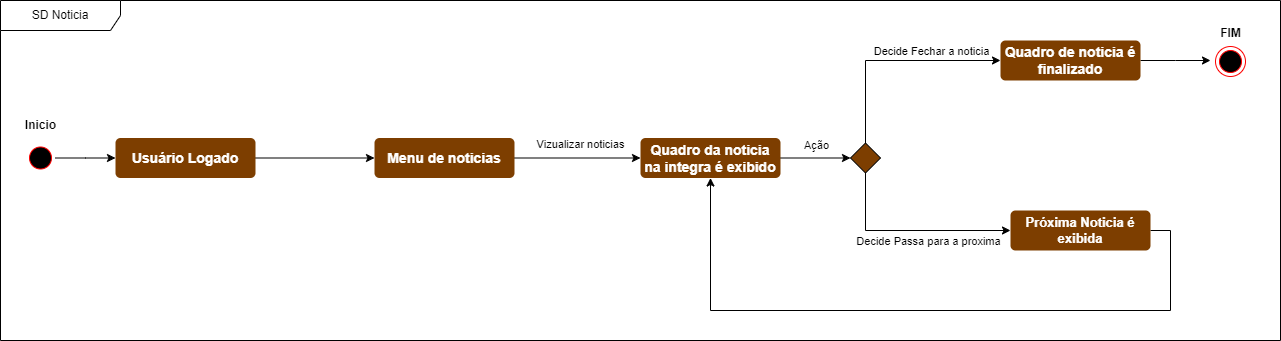

The diagram above was exported from draw.io. Its source (the exported page's mxGraphModel, read from the mxfile embedded in the PNG):
<mxGraphModel dx="1392" dy="753" grid="1" gridSize="10" guides="1" tooltips="1" connect="1" arrows="1" fold="1" page="1" pageScale="1" pageWidth="827" pageHeight="1169" math="0" shadow="0">
  <root>
    <mxCell id="0" />
    <mxCell id="1" parent="0" />
    <mxCell id="qNURpoEhGEAxJjQTpX_S-1" style="edgeStyle=orthogonalEdgeStyle;rounded=0;orthogonalLoop=1;jettySize=auto;html=1;exitX=1;exitY=0.5;exitDx=0;exitDy=0;" parent="1" source="qNURpoEhGEAxJjQTpX_S-2" edge="1">
      <mxGeometry relative="1" as="geometry">
        <mxPoint x="155" y="217.5" as="targetPoint" />
      </mxGeometry>
    </mxCell>
    <mxCell id="qNURpoEhGEAxJjQTpX_S-2" value="" style="ellipse;html=1;shape=startState;fillColor=#000000;strokeColor=#ff0000;" parent="1" vertex="1">
      <mxGeometry x="65" y="202.5" width="30" height="30" as="geometry" />
    </mxCell>
    <mxCell id="qNURpoEhGEAxJjQTpX_S-3" style="edgeStyle=orthogonalEdgeStyle;rounded=0;orthogonalLoop=1;jettySize=auto;html=1;exitX=1;exitY=0.5;exitDx=0;exitDy=0;entryX=0;entryY=0.5;entryDx=0;entryDy=0;" parent="1" source="qNURpoEhGEAxJjQTpX_S-5" target="qNURpoEhGEAxJjQTpX_S-28" edge="1">
      <mxGeometry relative="1" as="geometry" />
    </mxCell>
    <mxCell id="qNURpoEhGEAxJjQTpX_S-5" value="Usuário Logado" style="html=1;align=center;verticalAlign=middle;rounded=1;absoluteArcSize=1;arcSize=10;dashed=0;whiteSpace=wrap;fontColor=#FFFFFF;strokeColor=none;fillColor=#7D3E00;fontStyle=1;fontSize=14;" parent="1" vertex="1">
      <mxGeometry x="155" y="197.5" width="140" height="40" as="geometry" />
    </mxCell>
    <mxCell id="qNURpoEhGEAxJjQTpX_S-13" value="Inicio" style="text;align=center;fontStyle=1;verticalAlign=middle;spacingLeft=3;spacingRight=3;strokeColor=none;rotatable=0;points=[[0,0.5],[1,0.5]];portConstraint=eastwest;html=1;" parent="1" vertex="1">
      <mxGeometry x="40" y="171.5" width="80" height="26" as="geometry" />
    </mxCell>
    <mxCell id="qNURpoEhGEAxJjQTpX_S-27" style="edgeStyle=orthogonalEdgeStyle;rounded=0;orthogonalLoop=1;jettySize=auto;html=1;exitX=1;exitY=0.5;exitDx=0;exitDy=0;entryX=0;entryY=0.5;entryDx=0;entryDy=0;" parent="1" source="qNURpoEhGEAxJjQTpX_S-28" target="qNURpoEhGEAxJjQTpX_S-151" edge="1">
      <mxGeometry relative="1" as="geometry">
        <mxPoint x="630" y="217.5" as="targetPoint" />
      </mxGeometry>
    </mxCell>
    <mxCell id="qNURpoEhGEAxJjQTpX_S-152" value="Vizualizar noticias" style="edgeLabel;html=1;align=center;verticalAlign=middle;resizable=0;points=[];" parent="qNURpoEhGEAxJjQTpX_S-27" vertex="1" connectable="0">
      <mxGeometry x="-0.0589" y="1" relative="1" as="geometry">
        <mxPoint x="6" y="-13" as="offset" />
      </mxGeometry>
    </mxCell>
    <mxCell id="qNURpoEhGEAxJjQTpX_S-28" value="Menu de noticias" style="html=1;align=center;verticalAlign=middle;rounded=1;absoluteArcSize=1;arcSize=10;dashed=0;whiteSpace=wrap;fontColor=#FFFFFF;strokeColor=none;fillColor=#7D3E00;fontStyle=1;fontSize=14;" parent="1" vertex="1">
      <mxGeometry x="414" y="197.5" width="140" height="40" as="geometry" />
    </mxCell>
    <mxCell id="qNURpoEhGEAxJjQTpX_S-143" value="SD Noticia" style="shape=umlFrame;whiteSpace=wrap;html=1;pointerEvents=0;width=120;height=30;" parent="1" vertex="1">
      <mxGeometry x="40" y="60" width="1280" height="340" as="geometry" />
    </mxCell>
    <mxCell id="qNURpoEhGEAxJjQTpX_S-150" value="" style="group" parent="1" vertex="1" connectable="0">
      <mxGeometry x="1230" y="80" width="80" height="56" as="geometry" />
    </mxCell>
    <mxCell id="qNURpoEhGEAxJjQTpX_S-128" value="" style="ellipse;html=1;shape=endState;fillColor=#000000;strokeColor=#ff0000;" parent="qNURpoEhGEAxJjQTpX_S-150" vertex="1">
      <mxGeometry x="25" y="26" width="30" height="30" as="geometry" />
    </mxCell>
    <mxCell id="qNURpoEhGEAxJjQTpX_S-129" value="FIM" style="text;align=center;fontStyle=1;verticalAlign=middle;spacingLeft=3;spacingRight=3;strokeColor=none;rotatable=0;points=[[0,0.5],[1,0.5]];portConstraint=eastwest;html=1;" parent="qNURpoEhGEAxJjQTpX_S-150" vertex="1">
      <mxGeometry width="80" height="26" as="geometry" />
    </mxCell>
    <mxCell id="qNURpoEhGEAxJjQTpX_S-155" style="edgeStyle=orthogonalEdgeStyle;rounded=0;orthogonalLoop=1;jettySize=auto;html=1;entryX=0;entryY=0.5;entryDx=0;entryDy=0;" parent="1" source="qNURpoEhGEAxJjQTpX_S-151" target="qNURpoEhGEAxJjQTpX_S-154" edge="1">
      <mxGeometry relative="1" as="geometry" />
    </mxCell>
    <mxCell id="qNURpoEhGEAxJjQTpX_S-163" value="Ação" style="edgeLabel;html=1;align=center;verticalAlign=middle;resizable=0;points=[];" parent="qNURpoEhGEAxJjQTpX_S-155" vertex="1" connectable="0">
      <mxGeometry y="2" relative="1" as="geometry">
        <mxPoint y="-11" as="offset" />
      </mxGeometry>
    </mxCell>
    <mxCell id="qNURpoEhGEAxJjQTpX_S-151" value="Quadro da noticia na integra é exibido" style="html=1;align=center;verticalAlign=middle;rounded=1;absoluteArcSize=1;arcSize=10;dashed=0;whiteSpace=wrap;fontColor=#FFFFFF;strokeColor=none;fillColor=#7D3E00;fontStyle=1;fontSize=14;" parent="1" vertex="1">
      <mxGeometry x="680" y="197.5" width="140" height="40" as="geometry" />
    </mxCell>
    <mxCell id="qNURpoEhGEAxJjQTpX_S-158" style="edgeStyle=orthogonalEdgeStyle;rounded=0;orthogonalLoop=1;jettySize=auto;html=1;exitX=0.5;exitY=0;exitDx=0;exitDy=0;entryX=0;entryY=0.5;entryDx=0;entryDy=0;" parent="1" source="qNURpoEhGEAxJjQTpX_S-154" target="qNURpoEhGEAxJjQTpX_S-156" edge="1">
      <mxGeometry relative="1" as="geometry" />
    </mxCell>
    <mxCell id="qNURpoEhGEAxJjQTpX_S-159" value="Decide Fechar a noticia" style="edgeLabel;html=1;align=center;verticalAlign=middle;resizable=0;points=[];" parent="qNURpoEhGEAxJjQTpX_S-158" vertex="1" connectable="0">
      <mxGeometry x="0.3433" y="-2" relative="1" as="geometry">
        <mxPoint x="2" y="-12" as="offset" />
      </mxGeometry>
    </mxCell>
    <mxCell id="qNURpoEhGEAxJjQTpX_S-160" style="edgeStyle=orthogonalEdgeStyle;rounded=0;orthogonalLoop=1;jettySize=auto;html=1;exitX=0.5;exitY=1;exitDx=0;exitDy=0;entryX=0;entryY=0.5;entryDx=0;entryDy=0;" parent="1" source="qNURpoEhGEAxJjQTpX_S-154" target="qNURpoEhGEAxJjQTpX_S-157" edge="1">
      <mxGeometry relative="1" as="geometry" />
    </mxCell>
    <mxCell id="qNURpoEhGEAxJjQTpX_S-161" value="Decide Passa para a proxima" style="edgeLabel;html=1;align=center;verticalAlign=middle;resizable=0;points=[];" parent="qNURpoEhGEAxJjQTpX_S-160" vertex="1" connectable="0">
      <mxGeometry x="0.1792" y="-2" relative="1" as="geometry">
        <mxPoint x="1" y="8" as="offset" />
      </mxGeometry>
    </mxCell>
    <mxCell id="qNURpoEhGEAxJjQTpX_S-154" value="" style="rhombus;fillColor=#7D3E00;" parent="1" vertex="1">
      <mxGeometry x="890" y="202.5" width="30" height="30" as="geometry" />
    </mxCell>
    <mxCell id="qNURpoEhGEAxJjQTpX_S-164" style="edgeStyle=orthogonalEdgeStyle;rounded=0;orthogonalLoop=1;jettySize=auto;html=1;exitX=1;exitY=0.5;exitDx=0;exitDy=0;" parent="1" source="qNURpoEhGEAxJjQTpX_S-156" edge="1">
      <mxGeometry relative="1" as="geometry">
        <mxPoint x="1250" y="120" as="targetPoint" />
      </mxGeometry>
    </mxCell>
    <mxCell id="qNURpoEhGEAxJjQTpX_S-156" value="Quadro de noticia é finalizado" style="html=1;align=center;verticalAlign=middle;rounded=1;absoluteArcSize=1;arcSize=10;dashed=0;whiteSpace=wrap;fontColor=#FFFFFF;strokeColor=none;fillColor=#7D3E00;fontStyle=1;fontSize=14;" parent="1" vertex="1">
      <mxGeometry x="1040" y="100" width="140" height="40" as="geometry" />
    </mxCell>
    <mxCell id="qNURpoEhGEAxJjQTpX_S-162" style="edgeStyle=orthogonalEdgeStyle;rounded=0;orthogonalLoop=1;jettySize=auto;html=1;exitX=1;exitY=0.5;exitDx=0;exitDy=0;entryX=0.5;entryY=1;entryDx=0;entryDy=0;" parent="1" source="qNURpoEhGEAxJjQTpX_S-157" target="qNURpoEhGEAxJjQTpX_S-151" edge="1">
      <mxGeometry relative="1" as="geometry">
        <Array as="points">
          <mxPoint x="1210" y="290" />
          <mxPoint x="1210" y="370" />
          <mxPoint x="750" y="370" />
        </Array>
      </mxGeometry>
    </mxCell>
    <mxCell id="qNURpoEhGEAxJjQTpX_S-157" value="Próxima Noticia é exibida" style="html=1;align=center;verticalAlign=middle;rounded=1;absoluteArcSize=1;arcSize=10;dashed=0;whiteSpace=wrap;fontColor=#FFFFFF;strokeColor=none;fillColor=#7D3E00;fontStyle=1;fontSize=13;" parent="1" vertex="1">
      <mxGeometry x="1050" y="270" width="140" height="40" as="geometry" />
    </mxCell>
  </root>
</mxGraphModel>